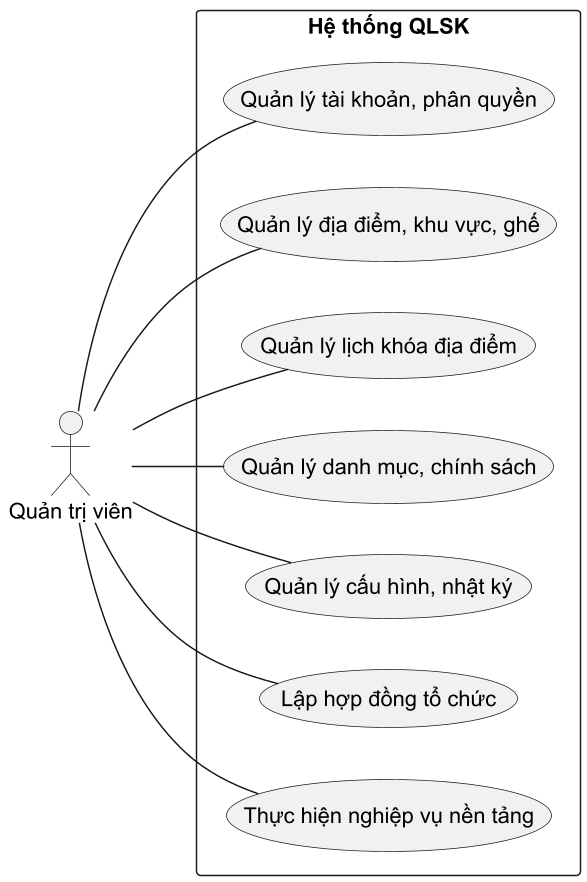

The diagram above was rendered by PlantUML. Its source (embedded in the PNG):
@startuml
skinparam defaultFontName Arial
skinparam defaultFontSize 15
skinparam shadowing false
skinparam dpi 140
skinparam backgroundColor white
skinparam wrapWidth 210
skinparam maxMessageSize 90
left to right direction
actor "Quản trị viên" as A
rectangle "Hệ thống QLSK" {
usecase "Quản lý tài khoản, phân quyền" as U0
usecase "Quản lý địa điểm, khu vực, ghế" as U1
usecase "Quản lý lịch khóa địa điểm" as U2
usecase "Quản lý danh mục, chính sách" as U3
usecase "Quản lý cấu hình, nhật ký" as U4
usecase "Lập hợp đồng tổ chức" as U5
usecase "Thực hiện nghiệp vụ nền tảng" as U6
}
A -- U0
A -- U1
A -- U2
A -- U3
A -- U4
A -- U5
A -- U6
@enduml